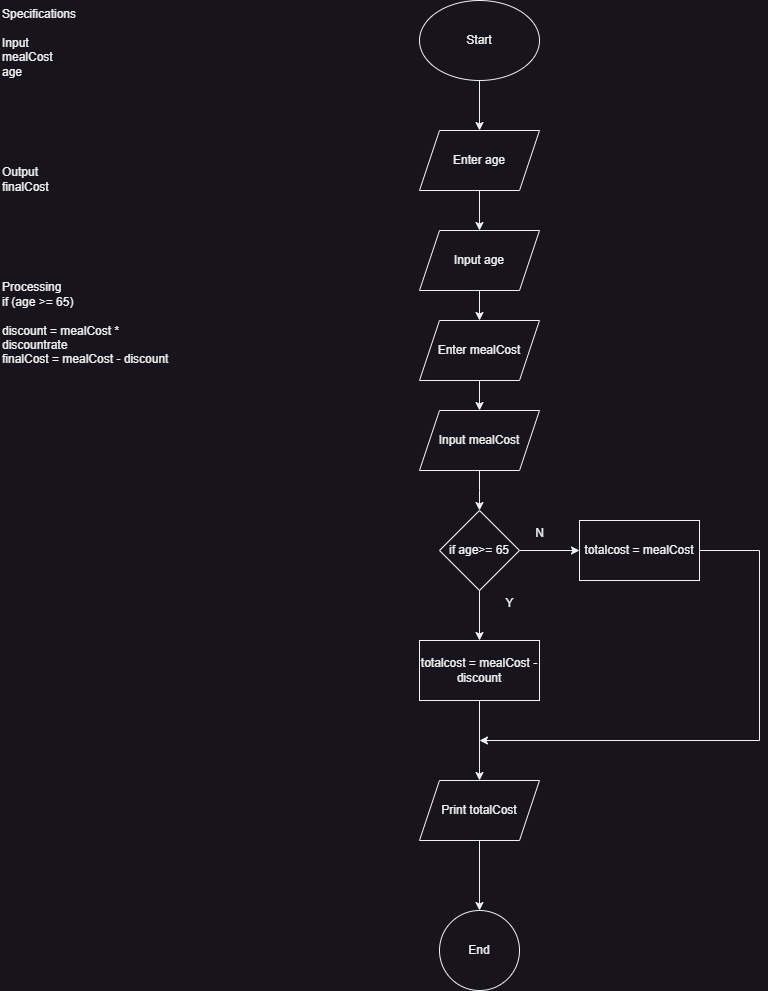

The diagram above was exported from draw.io. Its source (the exported page's mxGraphModel, read from the mxfile embedded in the PNG):
<mxGraphModel dx="1050" dy="621" grid="1" gridSize="10" guides="1" tooltips="1" connect="1" arrows="1" fold="1" page="1" pageScale="1" pageWidth="850" pageHeight="1100" math="0" shadow="0">
  <root>
    <mxCell id="0" />
    <mxCell id="1" parent="0" />
    <mxCell id="WiKTY2bXS24eYnykBRTa-1" value="Specifications&lt;br&gt;&lt;br&gt;Input&lt;br&gt;&lt;div&gt;mealCost&lt;/div&gt;&lt;div&gt;age&lt;/div&gt;&lt;div&gt;&lt;br&gt;&lt;/div&gt;&lt;br&gt;&lt;br&gt;&lt;br&gt;&lt;br&gt;&lt;br&gt;Output&lt;br&gt;finalCost&lt;br&gt;&lt;br&gt;&lt;br&gt;&lt;br&gt;&lt;br&gt;&lt;br&gt;&lt;br&gt;Processing&lt;br&gt;if (age &amp;gt;= 65)&amp;nbsp;&lt;br&gt;&lt;br&gt;discount = mealCost * discountrate&lt;br&gt;finalCost = mealCost - discount" style="text;html=1;whiteSpace=wrap;overflow=hidden;rounded=0;" parent="1" vertex="1">
      <mxGeometry x="1" width="180" height="560" as="geometry" />
    </mxCell>
    <mxCell id="WiKTY2bXS24eYnykBRTa-4" value="" style="edgeStyle=orthogonalEdgeStyle;rounded=0;orthogonalLoop=1;jettySize=auto;html=1;" parent="1" source="WiKTY2bXS24eYnykBRTa-2" target="WiKTY2bXS24eYnykBRTa-3" edge="1">
      <mxGeometry relative="1" as="geometry" />
    </mxCell>
    <mxCell id="WiKTY2bXS24eYnykBRTa-2" value="Start" style="ellipse;whiteSpace=wrap;html=1;" parent="1" vertex="1">
      <mxGeometry x="420" width="120" height="80" as="geometry" />
    </mxCell>
    <mxCell id="WiKTY2bXS24eYnykBRTa-6" value="" style="edgeStyle=orthogonalEdgeStyle;rounded=0;orthogonalLoop=1;jettySize=auto;html=1;" parent="1" source="WiKTY2bXS24eYnykBRTa-3" target="WiKTY2bXS24eYnykBRTa-5" edge="1">
      <mxGeometry relative="1" as="geometry" />
    </mxCell>
    <mxCell id="WiKTY2bXS24eYnykBRTa-3" value="Enter age" style="shape=parallelogram;perimeter=parallelogramPerimeter;whiteSpace=wrap;html=1;fixedSize=1;" parent="1" vertex="1">
      <mxGeometry x="420" y="130" width="120" height="60" as="geometry" />
    </mxCell>
    <mxCell id="WiKTY2bXS24eYnykBRTa-8" value="" style="edgeStyle=orthogonalEdgeStyle;rounded=0;orthogonalLoop=1;jettySize=auto;html=1;" parent="1" source="WiKTY2bXS24eYnykBRTa-5" target="WiKTY2bXS24eYnykBRTa-7" edge="1">
      <mxGeometry relative="1" as="geometry" />
    </mxCell>
    <mxCell id="WiKTY2bXS24eYnykBRTa-5" value="Input age" style="shape=parallelogram;perimeter=parallelogramPerimeter;whiteSpace=wrap;html=1;fixedSize=1;" parent="1" vertex="1">
      <mxGeometry x="420" y="230" width="120" height="60" as="geometry" />
    </mxCell>
    <mxCell id="WiKTY2bXS24eYnykBRTa-10" value="" style="edgeStyle=orthogonalEdgeStyle;rounded=0;orthogonalLoop=1;jettySize=auto;html=1;" parent="1" source="WiKTY2bXS24eYnykBRTa-7" target="WiKTY2bXS24eYnykBRTa-9" edge="1">
      <mxGeometry relative="1" as="geometry" />
    </mxCell>
    <mxCell id="WiKTY2bXS24eYnykBRTa-7" value="Enter mealCost" style="shape=parallelogram;perimeter=parallelogramPerimeter;whiteSpace=wrap;html=1;fixedSize=1;" parent="1" vertex="1">
      <mxGeometry x="420" y="320" width="120" height="60" as="geometry" />
    </mxCell>
    <mxCell id="WiKTY2bXS24eYnykBRTa-12" value="" style="edgeStyle=orthogonalEdgeStyle;rounded=0;orthogonalLoop=1;jettySize=auto;html=1;" parent="1" source="WiKTY2bXS24eYnykBRTa-9" edge="1">
      <mxGeometry relative="1" as="geometry">
        <mxPoint x="480" y="510" as="targetPoint" />
      </mxGeometry>
    </mxCell>
    <mxCell id="WiKTY2bXS24eYnykBRTa-9" value="Input mealCost" style="shape=parallelogram;perimeter=parallelogramPerimeter;whiteSpace=wrap;html=1;fixedSize=1;" parent="1" vertex="1">
      <mxGeometry x="420" y="410" width="120" height="60" as="geometry" />
    </mxCell>
    <mxCell id="6QQkqlSFiJBjvx1Rhrdq-2" value="" style="edgeStyle=orthogonalEdgeStyle;rounded=0;orthogonalLoop=1;jettySize=auto;html=1;" edge="1" parent="1" source="WiKTY2bXS24eYnykBRTa-15" target="6QQkqlSFiJBjvx1Rhrdq-1">
      <mxGeometry relative="1" as="geometry" />
    </mxCell>
    <mxCell id="6QQkqlSFiJBjvx1Rhrdq-7" value="" style="edgeStyle=orthogonalEdgeStyle;rounded=0;orthogonalLoop=1;jettySize=auto;html=1;" edge="1" parent="1" source="WiKTY2bXS24eYnykBRTa-15" target="6QQkqlSFiJBjvx1Rhrdq-6">
      <mxGeometry relative="1" as="geometry" />
    </mxCell>
    <mxCell id="WiKTY2bXS24eYnykBRTa-15" value="if age&amp;gt;= 65" style="rhombus;whiteSpace=wrap;html=1;" parent="1" vertex="1">
      <mxGeometry x="440" y="510" width="80" height="80" as="geometry" />
    </mxCell>
    <mxCell id="6QQkqlSFiJBjvx1Rhrdq-10" value="" style="edgeStyle=orthogonalEdgeStyle;rounded=0;orthogonalLoop=1;jettySize=auto;html=1;" edge="1" parent="1" source="6QQkqlSFiJBjvx1Rhrdq-1" target="6QQkqlSFiJBjvx1Rhrdq-9">
      <mxGeometry relative="1" as="geometry" />
    </mxCell>
    <mxCell id="6QQkqlSFiJBjvx1Rhrdq-1" value="totalcost = mealCost - discount" style="whiteSpace=wrap;html=1;" vertex="1" parent="1">
      <mxGeometry x="420" y="640" width="120" height="60" as="geometry" />
    </mxCell>
    <mxCell id="6QQkqlSFiJBjvx1Rhrdq-3" value="Y" style="text;html=1;align=center;verticalAlign=middle;resizable=0;points=[];autosize=1;strokeColor=none;fillColor=none;" vertex="1" parent="1">
      <mxGeometry x="495" y="588" width="30" height="30" as="geometry" />
    </mxCell>
    <mxCell id="6QQkqlSFiJBjvx1Rhrdq-6" value="totalcost = mealCost" style="whiteSpace=wrap;html=1;" vertex="1" parent="1">
      <mxGeometry x="580" y="520" width="120" height="60" as="geometry" />
    </mxCell>
    <mxCell id="6QQkqlSFiJBjvx1Rhrdq-8" value="N" style="text;html=1;align=center;verticalAlign=middle;resizable=0;points=[];autosize=1;strokeColor=none;fillColor=none;" vertex="1" parent="1">
      <mxGeometry x="525" y="518" width="30" height="30" as="geometry" />
    </mxCell>
    <mxCell id="6QQkqlSFiJBjvx1Rhrdq-12" value="" style="edgeStyle=orthogonalEdgeStyle;rounded=0;orthogonalLoop=1;jettySize=auto;html=1;" edge="1" parent="1" source="6QQkqlSFiJBjvx1Rhrdq-9" target="6QQkqlSFiJBjvx1Rhrdq-11">
      <mxGeometry relative="1" as="geometry" />
    </mxCell>
    <mxCell id="6QQkqlSFiJBjvx1Rhrdq-9" value="Print totalCost" style="shape=parallelogram;perimeter=parallelogramPerimeter;whiteSpace=wrap;html=1;fixedSize=1;" vertex="1" parent="1">
      <mxGeometry x="420" y="780" width="120" height="60" as="geometry" />
    </mxCell>
    <mxCell id="6QQkqlSFiJBjvx1Rhrdq-11" value="End" style="ellipse;whiteSpace=wrap;html=1;" vertex="1" parent="1">
      <mxGeometry x="440" y="910" width="80" height="80" as="geometry" />
    </mxCell>
    <mxCell id="6QQkqlSFiJBjvx1Rhrdq-15" value="" style="endArrow=none;html=1;rounded=0;" edge="1" parent="1">
      <mxGeometry width="50" height="50" relative="1" as="geometry">
        <mxPoint x="700" y="550" as="sourcePoint" />
        <mxPoint x="760" y="550" as="targetPoint" />
      </mxGeometry>
    </mxCell>
    <mxCell id="6QQkqlSFiJBjvx1Rhrdq-16" value="" style="endArrow=none;html=1;rounded=0;" edge="1" parent="1">
      <mxGeometry width="50" height="50" relative="1" as="geometry">
        <mxPoint x="760" y="740" as="sourcePoint" />
        <mxPoint x="760" y="550" as="targetPoint" />
      </mxGeometry>
    </mxCell>
    <mxCell id="6QQkqlSFiJBjvx1Rhrdq-18" value="" style="endArrow=classic;html=1;rounded=0;" edge="1" parent="1">
      <mxGeometry width="50" height="50" relative="1" as="geometry">
        <mxPoint x="760" y="740" as="sourcePoint" />
        <mxPoint x="480" y="740" as="targetPoint" />
      </mxGeometry>
    </mxCell>
  </root>
</mxGraphModel>